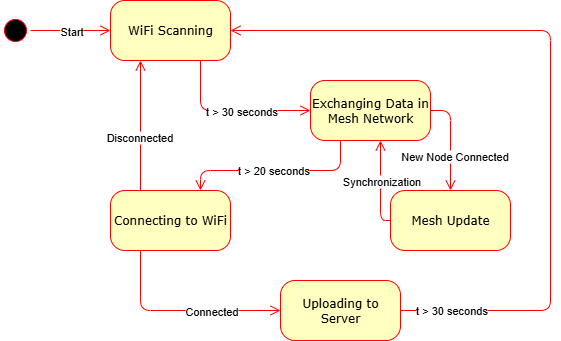

The diagram above was exported from draw.io. Its source (the exported page's mxGraphModel, read from the mxfile embedded in the PNG):
<mxGraphModel dx="1793" dy="660" grid="1" gridSize="10" guides="1" tooltips="1" connect="1" arrows="1" fold="1" page="1" pageScale="1" pageWidth="1100" pageHeight="850" background="none" math="0" shadow="0">
  <root>
    <mxCell id="0" />
    <mxCell id="1" parent="0" />
    <mxCell id="382b91b5511bd0f7-1" value="" style="ellipse;html=1;shape=startState;fillColor=#000000;strokeColor=#ff0000;rounded=1;shadow=0;comic=0;labelBackgroundColor=none;fontFamily=Verdana;fontSize=12;fontColor=#000000;align=center;direction=south;" parent="1" vertex="1">
      <mxGeometry x="130" y="135" width="30" height="30" as="geometry" />
    </mxCell>
    <mxCell id="382b91b5511bd0f7-5" value="Connecting to WiFi" style="rounded=1;whiteSpace=wrap;html=1;arcSize=24;fillColor=#ffffc0;strokeColor=#ff0000;shadow=0;comic=0;labelBackgroundColor=none;fontFamily=Verdana;fontSize=12;fontColor=#000000;align=center;" parent="1" vertex="1">
      <mxGeometry x="240" y="310" width="120" height="60" as="geometry" />
    </mxCell>
    <mxCell id="382b91b5511bd0f7-6" value="WiFi Scanning" style="rounded=1;whiteSpace=wrap;html=1;arcSize=24;fillColor=#ffffc0;strokeColor=#ff0000;shadow=0;comic=0;labelBackgroundColor=none;fontFamily=Verdana;fontSize=12;fontColor=#000000;align=center;" parent="1" vertex="1">
      <mxGeometry x="240" y="120" width="120" height="60" as="geometry" />
    </mxCell>
    <mxCell id="382b91b5511bd0f7-7" value="Exchanging Data in Mesh Network" style="rounded=1;whiteSpace=wrap;html=1;arcSize=24;fillColor=#ffffc0;strokeColor=#ff0000;shadow=0;comic=0;labelBackgroundColor=none;fontFamily=Verdana;fontSize=12;fontColor=#000000;align=center;" parent="1" vertex="1">
      <mxGeometry x="440" y="200" width="120" height="60" as="geometry" />
    </mxCell>
    <mxCell id="382b91b5511bd0f7-10" value="Mesh Update" style="rounded=1;whiteSpace=wrap;html=1;arcSize=24;fillColor=#ffffc0;strokeColor=#ff0000;shadow=0;comic=0;labelBackgroundColor=none;fontFamily=Verdana;fontSize=12;fontColor=#000000;align=center;" parent="1" vertex="1">
      <mxGeometry x="520" y="310" width="120" height="60" as="geometry" />
    </mxCell>
    <mxCell id="3cde6dad864a17aa-5" style="edgeStyle=elbowEdgeStyle;html=1;labelBackgroundColor=none;endArrow=open;endSize=8;strokeColor=#ff0000;fontFamily=Verdana;fontSize=12;align=left;entryX=1;entryY=0.5;entryDx=0;entryDy=0;exitX=1;exitY=0.5;exitDx=0;exitDy=0;" parent="1" source="OecMqi4pY7jFWkhj0LJQ-2" target="382b91b5511bd0f7-6" edge="1">
      <mxGeometry relative="1" as="geometry">
        <mxPoint x="880.0000000000002" y="495" as="sourcePoint" />
        <mxPoint x="850" y="370" as="targetPoint" />
        <Array as="points">
          <mxPoint x="680" y="290" />
        </Array>
      </mxGeometry>
    </mxCell>
    <mxCell id="OecMqi4pY7jFWkhj0LJQ-1" value="t &amp;gt; 30 detik" style="edgeLabel;html=1;align=center;verticalAlign=middle;resizable=0;points=[];" parent="3cde6dad864a17aa-5" vertex="1" connectable="0">
      <mxGeometry x="0.2533" relative="1" as="geometry">
        <mxPoint x="-179" y="280" as="offset" />
      </mxGeometry>
    </mxCell>
    <mxCell id="OecMqi4pY7jFWkhj0LJQ-3" value="t &amp;gt; 30 seconds" style="edgeLabel;html=1;align=center;verticalAlign=middle;resizable=0;points=[];" parent="3cde6dad864a17aa-5" vertex="1" connectable="0">
      <mxGeometry x="-0.7117" y="4" relative="1" as="geometry">
        <mxPoint x="-58" y="3" as="offset" />
      </mxGeometry>
    </mxCell>
    <mxCell id="2a3bc250acf0617d-9" style="edgeStyle=orthogonalEdgeStyle;html=1;labelBackgroundColor=none;endArrow=open;endSize=8;strokeColor=#ff0000;fontFamily=Verdana;fontSize=12;align=left;" parent="1" source="382b91b5511bd0f7-1" target="382b91b5511bd0f7-6" edge="1">
      <mxGeometry relative="1" as="geometry">
        <Array as="points">
          <mxPoint x="200" y="150" />
          <mxPoint x="200" y="150" />
        </Array>
      </mxGeometry>
    </mxCell>
    <mxCell id="OecMqi4pY7jFWkhj0LJQ-5" value="Start" style="edgeLabel;html=1;align=center;verticalAlign=middle;resizable=0;points=[];" parent="2a3bc250acf0617d-9" vertex="1" connectable="0">
      <mxGeometry x="0.0121" relative="1" as="geometry">
        <mxPoint as="offset" />
      </mxGeometry>
    </mxCell>
    <mxCell id="2a3bc250acf0617d-10" style="edgeStyle=orthogonalEdgeStyle;html=1;labelBackgroundColor=none;endArrow=open;endSize=8;strokeColor=#ff0000;fontFamily=Verdana;fontSize=12;align=left;entryX=0;entryY=0.5;" parent="1" source="382b91b5511bd0f7-6" target="382b91b5511bd0f7-7" edge="1">
      <mxGeometry relative="1" as="geometry">
        <Array as="points">
          <mxPoint x="330" y="230" />
        </Array>
      </mxGeometry>
    </mxCell>
    <mxCell id="jOT3iEknlR8apepLBfWz-8" value="t &amp;gt; 30 seconds" style="edgeLabel;html=1;align=center;verticalAlign=middle;resizable=0;points=[];" parent="2a3bc250acf0617d-10" vertex="1" connectable="0">
      <mxGeometry x="-0.1214" y="-4" relative="1" as="geometry">
        <mxPoint x="20" y="-4" as="offset" />
      </mxGeometry>
    </mxCell>
    <mxCell id="2a3bc250acf0617d-11" style="edgeStyle=orthogonalEdgeStyle;html=1;entryX=0.75;entryY=0;labelBackgroundColor=none;endArrow=open;endSize=8;strokeColor=#ff0000;fontFamily=Verdana;fontSize=12;align=left;exitX=0.25;exitY=1;exitDx=0;exitDy=0;" parent="1" source="382b91b5511bd0f7-7" target="382b91b5511bd0f7-5" edge="1">
      <mxGeometry relative="1" as="geometry">
        <mxPoint x="520" y="300" as="sourcePoint" />
        <Array as="points">
          <mxPoint x="470" y="290" />
          <mxPoint x="330" y="290" />
        </Array>
      </mxGeometry>
    </mxCell>
    <mxCell id="jOT3iEknlR8apepLBfWz-2" value="t &amp;gt; 20 seconds" style="edgeLabel;html=1;align=center;verticalAlign=middle;resizable=0;points=[];" parent="2a3bc250acf0617d-11" vertex="1" connectable="0">
      <mxGeometry x="0.0348" y="-1" relative="1" as="geometry">
        <mxPoint as="offset" />
      </mxGeometry>
    </mxCell>
    <mxCell id="2a3bc250acf0617d-12" style="edgeStyle=orthogonalEdgeStyle;html=1;exitX=0.25;exitY=0;entryX=0.25;entryY=1;labelBackgroundColor=none;endArrow=open;endSize=8;strokeColor=#ff0000;fontFamily=Verdana;fontSize=12;align=left;" parent="1" source="382b91b5511bd0f7-5" target="382b91b5511bd0f7-6" edge="1">
      <mxGeometry relative="1" as="geometry" />
    </mxCell>
    <mxCell id="jOT3iEknlR8apepLBfWz-10" value="Disconnected" style="edgeLabel;html=1;align=center;verticalAlign=middle;resizable=0;points=[];" parent="2a3bc250acf0617d-12" vertex="1" connectable="0">
      <mxGeometry x="-0.1714" y="2" relative="1" as="geometry">
        <mxPoint as="offset" />
      </mxGeometry>
    </mxCell>
    <mxCell id="2a3bc250acf0617d-14" style="edgeStyle=orthogonalEdgeStyle;html=1;exitX=1;exitY=0.5;entryX=0.5;entryY=0;labelBackgroundColor=none;endArrow=open;endSize=8;strokeColor=#ff0000;fontFamily=Verdana;fontSize=12;align=left;exitDx=0;exitDy=0;entryDx=0;entryDy=0;" parent="1" source="382b91b5511bd0f7-7" target="382b91b5511bd0f7-10" edge="1">
      <mxGeometry relative="1" as="geometry" />
    </mxCell>
    <mxCell id="jOT3iEknlR8apepLBfWz-3" value="New Node Connected" style="edgeLabel;html=1;align=center;verticalAlign=middle;resizable=0;points=[];" parent="2a3bc250acf0617d-14" vertex="1" connectable="0">
      <mxGeometry x="0.0648" y="3" relative="1" as="geometry">
        <mxPoint y="12" as="offset" />
      </mxGeometry>
    </mxCell>
    <mxCell id="3cde6dad864a17aa-8" style="edgeStyle=elbowEdgeStyle;html=1;labelBackgroundColor=none;endArrow=open;endSize=8;strokeColor=#ff0000;fontFamily=Verdana;fontSize=12;align=left;exitX=0.25;exitY=1;entryX=0;entryY=0.5;entryDx=0;entryDy=0;" parent="1" source="382b91b5511bd0f7-5" target="OecMqi4pY7jFWkhj0LJQ-2" edge="1">
      <mxGeometry relative="1" as="geometry">
        <mxPoint x="350" y="515" as="sourcePoint" />
        <mxPoint x="350" y="390" as="targetPoint" />
        <Array as="points">
          <mxPoint x="270" y="400" />
        </Array>
      </mxGeometry>
    </mxCell>
    <mxCell id="jOT3iEknlR8apepLBfWz-9" value="Connected" style="edgeLabel;html=1;align=center;verticalAlign=middle;resizable=0;points=[];" parent="3cde6dad864a17aa-8" vertex="1" connectable="0">
      <mxGeometry x="-0.1173" relative="1" as="geometry">
        <mxPoint x="42" as="offset" />
      </mxGeometry>
    </mxCell>
    <mxCell id="jOT3iEknlR8apepLBfWz-5" style="edgeStyle=orthogonalEdgeStyle;html=1;labelBackgroundColor=none;endArrow=open;endSize=8;strokeColor=#ff0000;fontFamily=Verdana;fontSize=12;align=left;exitX=0;exitY=0.5;exitDx=0;exitDy=0;" parent="1" source="382b91b5511bd0f7-10" target="382b91b5511bd0f7-7" edge="1">
      <mxGeometry relative="1" as="geometry">
        <mxPoint x="530" y="310" as="sourcePoint" />
        <mxPoint x="520" y="244.48" as="targetPoint" />
        <Array as="points">
          <mxPoint x="510" y="340" />
        </Array>
      </mxGeometry>
    </mxCell>
    <mxCell id="jOT3iEknlR8apepLBfWz-7" value="Synchronization" style="edgeLabel;html=1;align=center;verticalAlign=middle;resizable=0;points=[];" parent="jOT3iEknlR8apepLBfWz-5" vertex="1" connectable="0">
      <mxGeometry x="0.0853" y="2" relative="1" as="geometry">
        <mxPoint x="2" y="-1" as="offset" />
      </mxGeometry>
    </mxCell>
    <mxCell id="OecMqi4pY7jFWkhj0LJQ-2" value="Uploading to Server" style="rounded=1;whiteSpace=wrap;html=1;arcSize=24;fillColor=#ffffc0;strokeColor=#ff0000;shadow=0;comic=0;labelBackgroundColor=none;fontFamily=Verdana;fontSize=12;fontColor=#000000;align=center;" parent="1" vertex="1">
      <mxGeometry x="410" y="400" width="120" height="60" as="geometry" />
    </mxCell>
  </root>
</mxGraphModel>